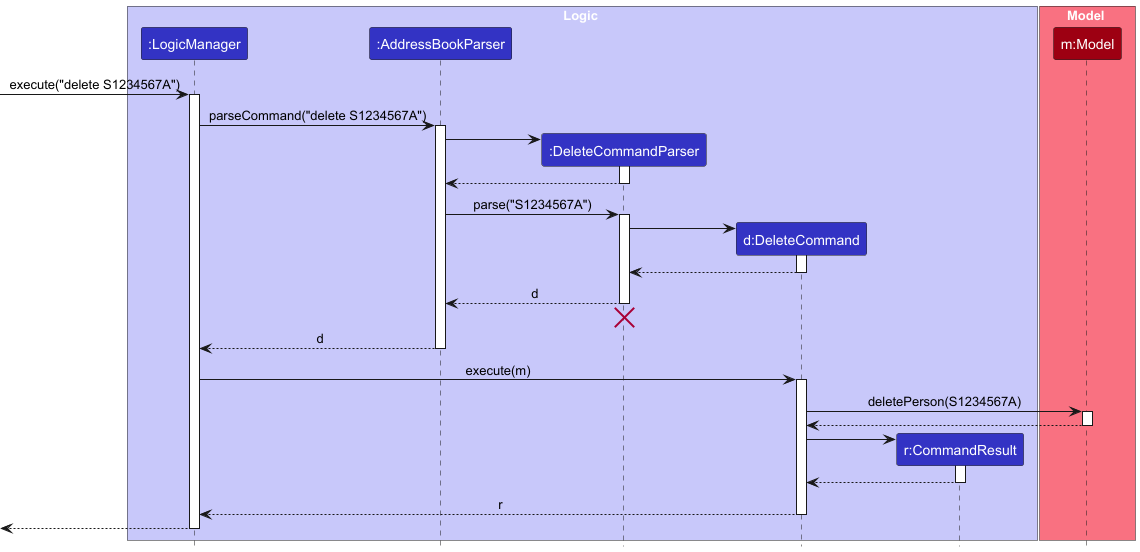

The diagram above was rendered by PlantUML. Its source (embedded in the PNG):
@startuml
!include style.puml
skinparam ArrowFontStyle plain

box Logic LOGIC_COLOR_T1
participant ":LogicManager" as LogicManager LOGIC_COLOR
participant ":AddressBookParser" as AddressBookParser LOGIC_COLOR
participant ":DeleteCommandParser" as DeleteCommandParser LOGIC_COLOR
participant "d:DeleteCommand" as DeleteCommand LOGIC_COLOR
participant "r:CommandResult" as CommandResult LOGIC_COLOR
end box

box Model MODEL_COLOR_T1
participant "m:Model" as Model MODEL_COLOR
end box

[-> LogicManager : execute("delete S1234567A")
activate LogicManager

LogicManager -> AddressBookParser : parseCommand("delete S1234567A")
activate AddressBookParser

create DeleteCommandParser
AddressBookParser -> DeleteCommandParser
activate DeleteCommandParser

DeleteCommandParser --> AddressBookParser
deactivate DeleteCommandParser

AddressBookParser -> DeleteCommandParser : parse("S1234567A")
activate DeleteCommandParser

create DeleteCommand
DeleteCommandParser -> DeleteCommand
activate DeleteCommand

DeleteCommand --> DeleteCommandParser
deactivate DeleteCommand

DeleteCommandParser --> AddressBookParser : d
deactivate DeleteCommandParser
'Hidden arrow to position the destroy marker below the end of the activation bar.
DeleteCommandParser -[hidden]-> AddressBookParser
destroy DeleteCommandParser

AddressBookParser --> LogicManager : d
deactivate AddressBookParser

LogicManager -> DeleteCommand : execute(m)
activate DeleteCommand

DeleteCommand -> Model : deletePerson(S1234567A)
activate Model

Model --> DeleteCommand
deactivate Model

create CommandResult
DeleteCommand -> CommandResult
activate CommandResult

CommandResult --> DeleteCommand
deactivate CommandResult

DeleteCommand --> LogicManager : r
deactivate DeleteCommand

[<--LogicManager
deactivate LogicManager
@enduml